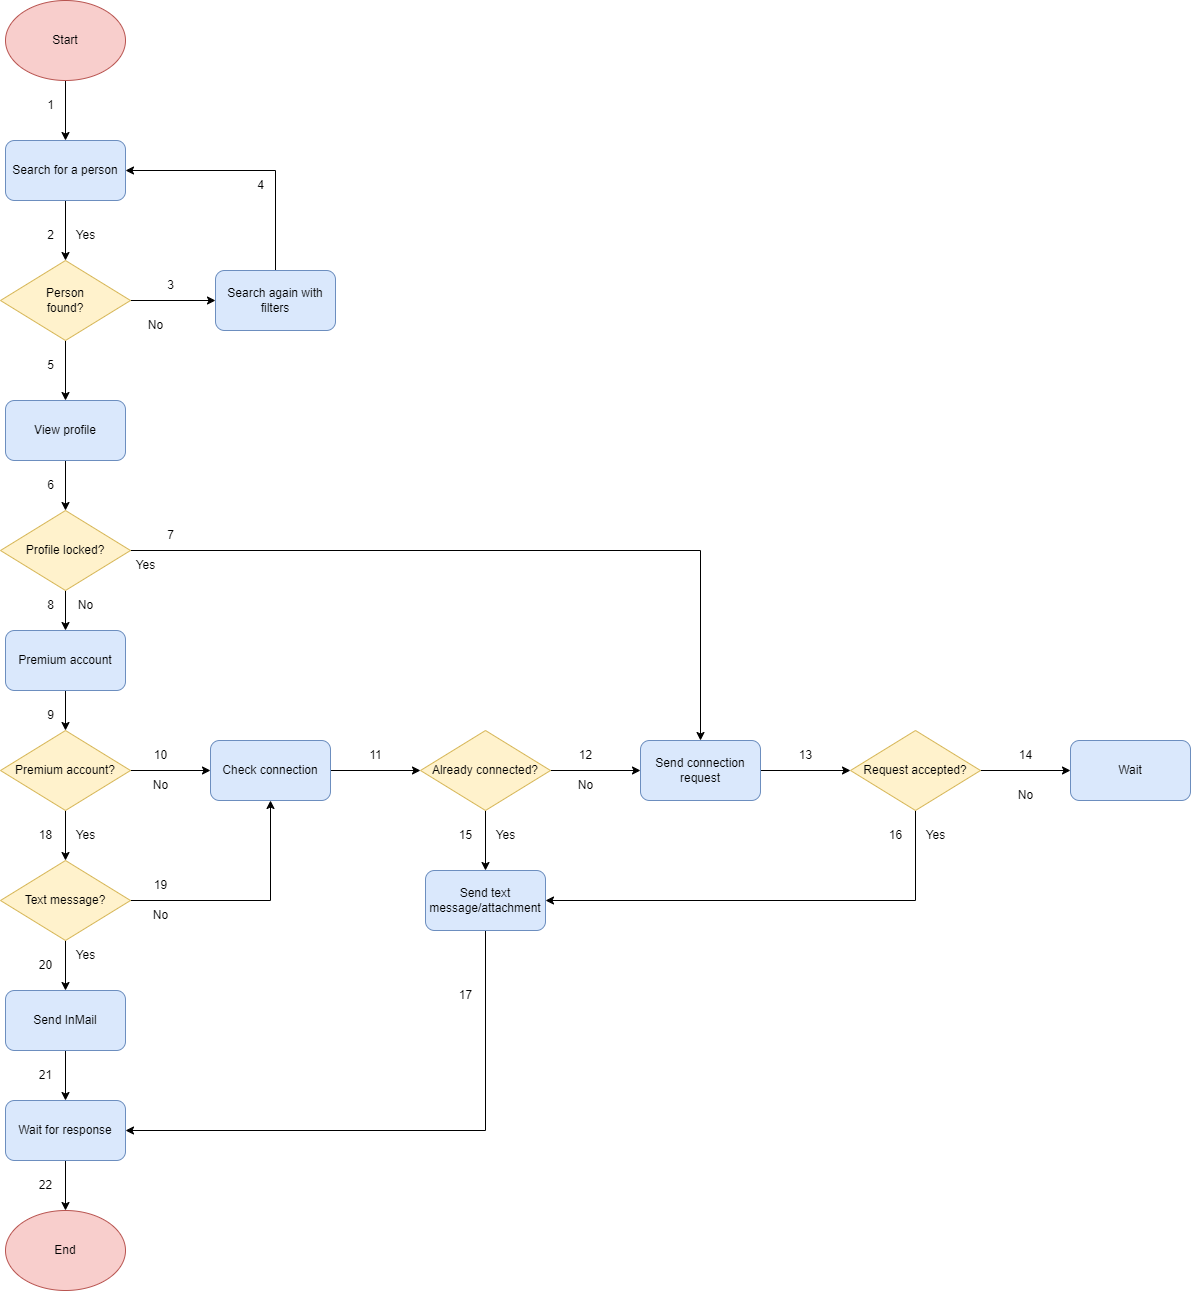

The diagram above was exported from draw.io. Its source (the exported page's mxGraphModel, read from the mxfile embedded in the PNG):
<mxGraphModel dx="1914" dy="1038" grid="1" gridSize="10" guides="1" tooltips="1" connect="1" arrows="1" fold="1" page="1" pageScale="1" pageWidth="850" pageHeight="1100" math="0" shadow="0">
  <root>
    <mxCell id="0" />
    <mxCell id="1" parent="0" />
    <mxCell id="5e9uzvXsmu2g_bey__u_-4" value="" style="edgeStyle=orthogonalEdgeStyle;rounded=0;orthogonalLoop=1;jettySize=auto;html=1;" parent="1" source="5e9uzvXsmu2g_bey__u_-1" target="5e9uzvXsmu2g_bey__u_-2" edge="1">
      <mxGeometry relative="1" as="geometry" />
    </mxCell>
    <mxCell id="5e9uzvXsmu2g_bey__u_-1" value="Start" style="ellipse;whiteSpace=wrap;html=1;fillColor=#f8cecc;strokeColor=#b85450;" parent="1" vertex="1">
      <mxGeometry x="90" y="50" width="120" height="80" as="geometry" />
    </mxCell>
    <mxCell id="5e9uzvXsmu2g_bey__u_-5" value="" style="edgeStyle=orthogonalEdgeStyle;rounded=0;orthogonalLoop=1;jettySize=auto;html=1;" parent="1" source="5e9uzvXsmu2g_bey__u_-2" target="5e9uzvXsmu2g_bey__u_-3" edge="1">
      <mxGeometry relative="1" as="geometry" />
    </mxCell>
    <mxCell id="5e9uzvXsmu2g_bey__u_-2" value="Search for a person" style="rounded=1;whiteSpace=wrap;html=1;fillColor=#dae8fc;strokeColor=#6c8ebf;" parent="1" vertex="1">
      <mxGeometry x="90" y="190" width="120" height="60" as="geometry" />
    </mxCell>
    <mxCell id="5e9uzvXsmu2g_bey__u_-8" value="" style="edgeStyle=orthogonalEdgeStyle;rounded=0;orthogonalLoop=1;jettySize=auto;html=1;" parent="1" source="5e9uzvXsmu2g_bey__u_-3" target="5e9uzvXsmu2g_bey__u_-6" edge="1">
      <mxGeometry relative="1" as="geometry" />
    </mxCell>
    <mxCell id="5e9uzvXsmu2g_bey__u_-10" value="" style="edgeStyle=orthogonalEdgeStyle;rounded=0;orthogonalLoop=1;jettySize=auto;html=1;" parent="1" source="5e9uzvXsmu2g_bey__u_-3" target="5e9uzvXsmu2g_bey__u_-7" edge="1">
      <mxGeometry relative="1" as="geometry" />
    </mxCell>
    <mxCell id="5e9uzvXsmu2g_bey__u_-3" value="Person&lt;br&gt;found?" style="rhombus;whiteSpace=wrap;html=1;fillColor=#fff2cc;strokeColor=#d6b656;" parent="1" vertex="1">
      <mxGeometry x="85" y="310" width="130" height="80" as="geometry" />
    </mxCell>
    <mxCell id="5e9uzvXsmu2g_bey__u_-9" style="edgeStyle=orthogonalEdgeStyle;rounded=0;orthogonalLoop=1;jettySize=auto;html=1;entryX=1;entryY=0.5;entryDx=0;entryDy=0;" parent="1" source="5e9uzvXsmu2g_bey__u_-6" target="5e9uzvXsmu2g_bey__u_-2" edge="1">
      <mxGeometry relative="1" as="geometry">
        <Array as="points">
          <mxPoint x="360" y="220" />
        </Array>
      </mxGeometry>
    </mxCell>
    <mxCell id="5e9uzvXsmu2g_bey__u_-6" value="Search again with filters" style="rounded=1;whiteSpace=wrap;html=1;fillColor=#dae8fc;strokeColor=#6c8ebf;" parent="1" vertex="1">
      <mxGeometry x="300" y="320" width="120" height="60" as="geometry" />
    </mxCell>
    <mxCell id="5e9uzvXsmu2g_bey__u_-44" value="" style="edgeStyle=orthogonalEdgeStyle;rounded=0;orthogonalLoop=1;jettySize=auto;html=1;" parent="1" source="5e9uzvXsmu2g_bey__u_-7" target="5e9uzvXsmu2g_bey__u_-43" edge="1">
      <mxGeometry relative="1" as="geometry" />
    </mxCell>
    <mxCell id="5e9uzvXsmu2g_bey__u_-7" value="View profile" style="rounded=1;whiteSpace=wrap;html=1;fillColor=#dae8fc;strokeColor=#6c8ebf;" parent="1" vertex="1">
      <mxGeometry x="90" y="450" width="120" height="60" as="geometry" />
    </mxCell>
    <mxCell id="5e9uzvXsmu2g_bey__u_-21" value="" style="edgeStyle=orthogonalEdgeStyle;rounded=0;orthogonalLoop=1;jettySize=auto;html=1;" parent="1" source="5e9uzvXsmu2g_bey__u_-11" target="5e9uzvXsmu2g_bey__u_-20" edge="1">
      <mxGeometry relative="1" as="geometry" />
    </mxCell>
    <mxCell id="5e9uzvXsmu2g_bey__u_-36" value="" style="edgeStyle=orthogonalEdgeStyle;rounded=0;orthogonalLoop=1;jettySize=auto;html=1;" parent="1" source="5e9uzvXsmu2g_bey__u_-11" target="5e9uzvXsmu2g_bey__u_-35" edge="1">
      <mxGeometry relative="1" as="geometry" />
    </mxCell>
    <mxCell id="5e9uzvXsmu2g_bey__u_-11" value="Premium account?" style="rhombus;whiteSpace=wrap;html=1;fillColor=#fff2cc;strokeColor=#d6b656;" parent="1" vertex="1">
      <mxGeometry x="85" y="780" width="130" height="80" as="geometry" />
    </mxCell>
    <mxCell id="5e9uzvXsmu2g_bey__u_-15" value="End" style="ellipse;whiteSpace=wrap;html=1;fillColor=#f8cecc;strokeColor=#b85450;" parent="1" vertex="1">
      <mxGeometry x="90" y="1260" width="120" height="80" as="geometry" />
    </mxCell>
    <mxCell id="5e9uzvXsmu2g_bey__u_-39" value="" style="edgeStyle=orthogonalEdgeStyle;rounded=0;orthogonalLoop=1;jettySize=auto;html=1;" parent="1" source="5e9uzvXsmu2g_bey__u_-17" target="5e9uzvXsmu2g_bey__u_-38" edge="1">
      <mxGeometry relative="1" as="geometry" />
    </mxCell>
    <mxCell id="5e9uzvXsmu2g_bey__u_-17" value="Send InMail" style="rounded=1;whiteSpace=wrap;html=1;fillColor=#dae8fc;strokeColor=#6c8ebf;" parent="1" vertex="1">
      <mxGeometry x="90" y="1040" width="120" height="60" as="geometry" />
    </mxCell>
    <mxCell id="5e9uzvXsmu2g_bey__u_-23" value="" style="edgeStyle=orthogonalEdgeStyle;rounded=0;orthogonalLoop=1;jettySize=auto;html=1;" parent="1" source="5e9uzvXsmu2g_bey__u_-20" target="5e9uzvXsmu2g_bey__u_-22" edge="1">
      <mxGeometry relative="1" as="geometry" />
    </mxCell>
    <mxCell id="5e9uzvXsmu2g_bey__u_-20" value="Check connection" style="rounded=1;whiteSpace=wrap;html=1;fillColor=#dae8fc;strokeColor=#6c8ebf;" parent="1" vertex="1">
      <mxGeometry x="295" y="790" width="120" height="60" as="geometry" />
    </mxCell>
    <mxCell id="5e9uzvXsmu2g_bey__u_-25" value="" style="edgeStyle=orthogonalEdgeStyle;rounded=0;orthogonalLoop=1;jettySize=auto;html=1;" parent="1" source="5e9uzvXsmu2g_bey__u_-22" target="5e9uzvXsmu2g_bey__u_-24" edge="1">
      <mxGeometry relative="1" as="geometry" />
    </mxCell>
    <mxCell id="5e9uzvXsmu2g_bey__u_-28" value="" style="edgeStyle=orthogonalEdgeStyle;rounded=0;orthogonalLoop=1;jettySize=auto;html=1;" parent="1" source="5e9uzvXsmu2g_bey__u_-22" target="5e9uzvXsmu2g_bey__u_-27" edge="1">
      <mxGeometry relative="1" as="geometry" />
    </mxCell>
    <mxCell id="5e9uzvXsmu2g_bey__u_-22" value="Already connected?" style="rhombus;whiteSpace=wrap;html=1;fillColor=#fff2cc;strokeColor=#d6b656;" parent="1" vertex="1">
      <mxGeometry x="505" y="780" width="130" height="80" as="geometry" />
    </mxCell>
    <mxCell id="5e9uzvXsmu2g_bey__u_-41" style="edgeStyle=orthogonalEdgeStyle;rounded=0;orthogonalLoop=1;jettySize=auto;html=1;entryX=1;entryY=0.5;entryDx=0;entryDy=0;" parent="1" source="5e9uzvXsmu2g_bey__u_-24" target="5e9uzvXsmu2g_bey__u_-38" edge="1">
      <mxGeometry relative="1" as="geometry">
        <Array as="points">
          <mxPoint x="570" y="1180" />
        </Array>
      </mxGeometry>
    </mxCell>
    <mxCell id="5e9uzvXsmu2g_bey__u_-24" value="Send text message/attachment" style="rounded=1;whiteSpace=wrap;html=1;fillColor=#dae8fc;strokeColor=#6c8ebf;" parent="1" vertex="1">
      <mxGeometry x="510" y="920" width="120" height="60" as="geometry" />
    </mxCell>
    <mxCell id="5e9uzvXsmu2g_bey__u_-30" value="" style="edgeStyle=orthogonalEdgeStyle;rounded=0;orthogonalLoop=1;jettySize=auto;html=1;" parent="1" source="5e9uzvXsmu2g_bey__u_-27" target="5e9uzvXsmu2g_bey__u_-29" edge="1">
      <mxGeometry relative="1" as="geometry" />
    </mxCell>
    <mxCell id="5e9uzvXsmu2g_bey__u_-27" value="Send connection request" style="rounded=1;whiteSpace=wrap;html=1;fillColor=#dae8fc;strokeColor=#6c8ebf;" parent="1" vertex="1">
      <mxGeometry x="725" y="790" width="120" height="60" as="geometry" />
    </mxCell>
    <mxCell id="5e9uzvXsmu2g_bey__u_-32" style="edgeStyle=orthogonalEdgeStyle;rounded=0;orthogonalLoop=1;jettySize=auto;html=1;entryX=1;entryY=0.5;entryDx=0;entryDy=0;" parent="1" source="5e9uzvXsmu2g_bey__u_-29" target="5e9uzvXsmu2g_bey__u_-24" edge="1">
      <mxGeometry relative="1" as="geometry">
        <Array as="points">
          <mxPoint x="1000" y="950" />
        </Array>
      </mxGeometry>
    </mxCell>
    <mxCell id="5e9uzvXsmu2g_bey__u_-34" style="edgeStyle=orthogonalEdgeStyle;rounded=0;orthogonalLoop=1;jettySize=auto;html=1;entryX=0;entryY=0.5;entryDx=0;entryDy=0;" parent="1" source="5e9uzvXsmu2g_bey__u_-29" target="5e9uzvXsmu2g_bey__u_-33" edge="1">
      <mxGeometry relative="1" as="geometry" />
    </mxCell>
    <mxCell id="5e9uzvXsmu2g_bey__u_-29" value="Request accepted?" style="rhombus;whiteSpace=wrap;html=1;fillColor=#fff2cc;strokeColor=#d6b656;" parent="1" vertex="1">
      <mxGeometry x="935" y="780" width="130" height="80" as="geometry" />
    </mxCell>
    <mxCell id="5e9uzvXsmu2g_bey__u_-33" value="Wait" style="rounded=1;whiteSpace=wrap;html=1;fillColor=#dae8fc;strokeColor=#6c8ebf;" parent="1" vertex="1">
      <mxGeometry x="1155" y="790" width="120" height="60" as="geometry" />
    </mxCell>
    <mxCell id="5e9uzvXsmu2g_bey__u_-37" value="" style="edgeStyle=orthogonalEdgeStyle;rounded=0;orthogonalLoop=1;jettySize=auto;html=1;" parent="1" source="5e9uzvXsmu2g_bey__u_-35" target="5e9uzvXsmu2g_bey__u_-17" edge="1">
      <mxGeometry relative="1" as="geometry" />
    </mxCell>
    <mxCell id="5e9uzvXsmu2g_bey__u_-40" style="edgeStyle=orthogonalEdgeStyle;rounded=0;orthogonalLoop=1;jettySize=auto;html=1;entryX=0.5;entryY=1;entryDx=0;entryDy=0;" parent="1" source="5e9uzvXsmu2g_bey__u_-35" target="5e9uzvXsmu2g_bey__u_-20" edge="1">
      <mxGeometry relative="1" as="geometry" />
    </mxCell>
    <mxCell id="5e9uzvXsmu2g_bey__u_-35" value="Text message?" style="rhombus;whiteSpace=wrap;html=1;fillColor=#fff2cc;strokeColor=#d6b656;" parent="1" vertex="1">
      <mxGeometry x="85" y="910" width="130" height="80" as="geometry" />
    </mxCell>
    <mxCell id="5e9uzvXsmu2g_bey__u_-42" value="" style="edgeStyle=orthogonalEdgeStyle;rounded=0;orthogonalLoop=1;jettySize=auto;html=1;" parent="1" source="5e9uzvXsmu2g_bey__u_-38" target="5e9uzvXsmu2g_bey__u_-15" edge="1">
      <mxGeometry relative="1" as="geometry" />
    </mxCell>
    <mxCell id="5e9uzvXsmu2g_bey__u_-38" value="Wait for response" style="rounded=1;whiteSpace=wrap;html=1;fillColor=#dae8fc;strokeColor=#6c8ebf;" parent="1" vertex="1">
      <mxGeometry x="90" y="1150" width="120" height="60" as="geometry" />
    </mxCell>
    <mxCell id="5e9uzvXsmu2g_bey__u_-46" value="" style="edgeStyle=orthogonalEdgeStyle;rounded=0;orthogonalLoop=1;jettySize=auto;html=1;" parent="1" source="5e9uzvXsmu2g_bey__u_-43" target="5e9uzvXsmu2g_bey__u_-45" edge="1">
      <mxGeometry relative="1" as="geometry" />
    </mxCell>
    <mxCell id="5e9uzvXsmu2g_bey__u_-48" style="edgeStyle=orthogonalEdgeStyle;rounded=0;orthogonalLoop=1;jettySize=auto;html=1;entryX=0.5;entryY=0;entryDx=0;entryDy=0;" parent="1" source="5e9uzvXsmu2g_bey__u_-43" target="5e9uzvXsmu2g_bey__u_-27" edge="1">
      <mxGeometry relative="1" as="geometry" />
    </mxCell>
    <mxCell id="5e9uzvXsmu2g_bey__u_-43" value="Profile locked?" style="rhombus;whiteSpace=wrap;html=1;fillColor=#fff2cc;strokeColor=#d6b656;" parent="1" vertex="1">
      <mxGeometry x="85" y="560" width="130" height="80" as="geometry" />
    </mxCell>
    <mxCell id="5e9uzvXsmu2g_bey__u_-47" value="" style="edgeStyle=orthogonalEdgeStyle;rounded=0;orthogonalLoop=1;jettySize=auto;html=1;" parent="1" source="5e9uzvXsmu2g_bey__u_-45" target="5e9uzvXsmu2g_bey__u_-11" edge="1">
      <mxGeometry relative="1" as="geometry" />
    </mxCell>
    <mxCell id="5e9uzvXsmu2g_bey__u_-45" value="Premium account" style="rounded=1;whiteSpace=wrap;html=1;fillColor=#dae8fc;strokeColor=#6c8ebf;" parent="1" vertex="1">
      <mxGeometry x="90" y="680" width="120" height="60" as="geometry" />
    </mxCell>
    <mxCell id="5e9uzvXsmu2g_bey__u_-49" value="1" style="text;html=1;align=center;verticalAlign=middle;resizable=0;points=[];autosize=1;strokeColor=none;fillColor=none;" parent="1" vertex="1">
      <mxGeometry x="120" y="140" width="30" height="30" as="geometry" />
    </mxCell>
    <mxCell id="5e9uzvXsmu2g_bey__u_-50" value="2" style="text;html=1;align=center;verticalAlign=middle;resizable=0;points=[];autosize=1;strokeColor=none;fillColor=none;" parent="1" vertex="1">
      <mxGeometry x="120" y="270" width="30" height="30" as="geometry" />
    </mxCell>
    <mxCell id="5e9uzvXsmu2g_bey__u_-51" value="3" style="text;html=1;align=center;verticalAlign=middle;resizable=0;points=[];autosize=1;strokeColor=none;fillColor=none;" parent="1" vertex="1">
      <mxGeometry x="240" y="320" width="30" height="30" as="geometry" />
    </mxCell>
    <mxCell id="5e9uzvXsmu2g_bey__u_-52" value="4" style="text;html=1;align=center;verticalAlign=middle;resizable=0;points=[];autosize=1;strokeColor=none;fillColor=none;" parent="1" vertex="1">
      <mxGeometry x="330" y="220" width="30" height="30" as="geometry" />
    </mxCell>
    <mxCell id="5e9uzvXsmu2g_bey__u_-53" value="5" style="text;html=1;align=center;verticalAlign=middle;resizable=0;points=[];autosize=1;strokeColor=none;fillColor=none;" parent="1" vertex="1">
      <mxGeometry x="120" y="400" width="30" height="30" as="geometry" />
    </mxCell>
    <mxCell id="5e9uzvXsmu2g_bey__u_-54" value="6" style="text;html=1;align=center;verticalAlign=middle;resizable=0;points=[];autosize=1;strokeColor=none;fillColor=none;" parent="1" vertex="1">
      <mxGeometry x="120" y="520" width="30" height="30" as="geometry" />
    </mxCell>
    <mxCell id="5e9uzvXsmu2g_bey__u_-55" value="7" style="text;html=1;align=center;verticalAlign=middle;resizable=0;points=[];autosize=1;strokeColor=none;fillColor=none;" parent="1" vertex="1">
      <mxGeometry x="240" y="570" width="30" height="30" as="geometry" />
    </mxCell>
    <mxCell id="5e9uzvXsmu2g_bey__u_-56" value="8" style="text;html=1;align=center;verticalAlign=middle;resizable=0;points=[];autosize=1;strokeColor=none;fillColor=none;" parent="1" vertex="1">
      <mxGeometry x="120" y="640" width="30" height="30" as="geometry" />
    </mxCell>
    <mxCell id="5e9uzvXsmu2g_bey__u_-57" value="9" style="text;html=1;align=center;verticalAlign=middle;resizable=0;points=[];autosize=1;strokeColor=none;fillColor=none;" parent="1" vertex="1">
      <mxGeometry x="120" y="750" width="30" height="30" as="geometry" />
    </mxCell>
    <mxCell id="5e9uzvXsmu2g_bey__u_-58" value="10" style="text;html=1;align=center;verticalAlign=middle;resizable=0;points=[];autosize=1;strokeColor=none;fillColor=none;" parent="1" vertex="1">
      <mxGeometry x="225" y="790" width="40" height="30" as="geometry" />
    </mxCell>
    <mxCell id="5e9uzvXsmu2g_bey__u_-59" value="11" style="text;html=1;align=center;verticalAlign=middle;resizable=0;points=[];autosize=1;strokeColor=none;fillColor=none;" parent="1" vertex="1">
      <mxGeometry x="440" y="790" width="40" height="30" as="geometry" />
    </mxCell>
    <mxCell id="5e9uzvXsmu2g_bey__u_-60" value="12" style="text;html=1;align=center;verticalAlign=middle;resizable=0;points=[];autosize=1;strokeColor=none;fillColor=none;" parent="1" vertex="1">
      <mxGeometry x="650" y="790" width="40" height="30" as="geometry" />
    </mxCell>
    <mxCell id="5e9uzvXsmu2g_bey__u_-61" value="13" style="text;html=1;align=center;verticalAlign=middle;resizable=0;points=[];autosize=1;strokeColor=none;fillColor=none;" parent="1" vertex="1">
      <mxGeometry x="870" y="790" width="40" height="30" as="geometry" />
    </mxCell>
    <mxCell id="5e9uzvXsmu2g_bey__u_-62" value="14" style="text;html=1;align=center;verticalAlign=middle;resizable=0;points=[];autosize=1;strokeColor=none;fillColor=none;" parent="1" vertex="1">
      <mxGeometry x="1090" y="790" width="40" height="30" as="geometry" />
    </mxCell>
    <mxCell id="5e9uzvXsmu2g_bey__u_-63" value="15" style="text;html=1;align=center;verticalAlign=middle;resizable=0;points=[];autosize=1;strokeColor=none;fillColor=none;" parent="1" vertex="1">
      <mxGeometry x="530" y="870" width="40" height="30" as="geometry" />
    </mxCell>
    <mxCell id="5e9uzvXsmu2g_bey__u_-64" value="16" style="text;html=1;align=center;verticalAlign=middle;resizable=0;points=[];autosize=1;strokeColor=none;fillColor=none;" parent="1" vertex="1">
      <mxGeometry x="960" y="870" width="40" height="30" as="geometry" />
    </mxCell>
    <mxCell id="5e9uzvXsmu2g_bey__u_-65" value="17" style="text;html=1;align=center;verticalAlign=middle;resizable=0;points=[];autosize=1;strokeColor=none;fillColor=none;" parent="1" vertex="1">
      <mxGeometry x="530" y="1030" width="40" height="30" as="geometry" />
    </mxCell>
    <mxCell id="5e9uzvXsmu2g_bey__u_-66" value="18" style="text;html=1;align=center;verticalAlign=middle;resizable=0;points=[];autosize=1;strokeColor=none;fillColor=none;" parent="1" vertex="1">
      <mxGeometry x="110" y="870" width="40" height="30" as="geometry" />
    </mxCell>
    <mxCell id="5e9uzvXsmu2g_bey__u_-67" value="19" style="text;html=1;align=center;verticalAlign=middle;resizable=0;points=[];autosize=1;strokeColor=none;fillColor=none;" parent="1" vertex="1">
      <mxGeometry x="225" y="920" width="40" height="30" as="geometry" />
    </mxCell>
    <mxCell id="5e9uzvXsmu2g_bey__u_-68" value="20" style="text;html=1;align=center;verticalAlign=middle;resizable=0;points=[];autosize=1;strokeColor=none;fillColor=none;" parent="1" vertex="1">
      <mxGeometry x="110" y="1000" width="40" height="30" as="geometry" />
    </mxCell>
    <mxCell id="5e9uzvXsmu2g_bey__u_-69" value="21" style="text;html=1;align=center;verticalAlign=middle;resizable=0;points=[];autosize=1;strokeColor=none;fillColor=none;" parent="1" vertex="1">
      <mxGeometry x="110" y="1110" width="40" height="30" as="geometry" />
    </mxCell>
    <mxCell id="5e9uzvXsmu2g_bey__u_-70" value="22" style="text;html=1;align=center;verticalAlign=middle;resizable=0;points=[];autosize=1;strokeColor=none;fillColor=none;" parent="1" vertex="1">
      <mxGeometry x="110" y="1220" width="40" height="30" as="geometry" />
    </mxCell>
    <mxCell id="5e9uzvXsmu2g_bey__u_-71" value="Yes" style="text;html=1;align=center;verticalAlign=middle;resizable=0;points=[];autosize=1;strokeColor=none;fillColor=none;" parent="1" vertex="1">
      <mxGeometry x="150" y="270" width="40" height="30" as="geometry" />
    </mxCell>
    <mxCell id="5e9uzvXsmu2g_bey__u_-72" value="No" style="text;html=1;align=center;verticalAlign=middle;resizable=0;points=[];autosize=1;strokeColor=none;fillColor=none;" parent="1" vertex="1">
      <mxGeometry x="220" y="360" width="40" height="30" as="geometry" />
    </mxCell>
    <mxCell id="5e9uzvXsmu2g_bey__u_-73" value="Yes" style="text;html=1;align=center;verticalAlign=middle;resizable=0;points=[];autosize=1;strokeColor=none;fillColor=none;" parent="1" vertex="1">
      <mxGeometry x="210" y="600" width="40" height="30" as="geometry" />
    </mxCell>
    <mxCell id="5e9uzvXsmu2g_bey__u_-74" value="No" style="text;html=1;align=center;verticalAlign=middle;resizable=0;points=[];autosize=1;strokeColor=none;fillColor=none;" parent="1" vertex="1">
      <mxGeometry x="150" y="640" width="40" height="30" as="geometry" />
    </mxCell>
    <mxCell id="5e9uzvXsmu2g_bey__u_-75" value="Yes" style="text;html=1;align=center;verticalAlign=middle;resizable=0;points=[];autosize=1;strokeColor=none;fillColor=none;" parent="1" vertex="1">
      <mxGeometry x="150" y="870" width="40" height="30" as="geometry" />
    </mxCell>
    <mxCell id="5e9uzvXsmu2g_bey__u_-76" value="No" style="text;html=1;align=center;verticalAlign=middle;resizable=0;points=[];autosize=1;strokeColor=none;fillColor=none;" parent="1" vertex="1">
      <mxGeometry x="225" y="820" width="40" height="30" as="geometry" />
    </mxCell>
    <mxCell id="5e9uzvXsmu2g_bey__u_-77" value="Yes" style="text;html=1;align=center;verticalAlign=middle;resizable=0;points=[];autosize=1;strokeColor=none;fillColor=none;" parent="1" vertex="1">
      <mxGeometry x="150" y="990" width="40" height="30" as="geometry" />
    </mxCell>
    <mxCell id="5e9uzvXsmu2g_bey__u_-78" value="No" style="text;html=1;align=center;verticalAlign=middle;resizable=0;points=[];autosize=1;strokeColor=none;fillColor=none;" parent="1" vertex="1">
      <mxGeometry x="225" y="950" width="40" height="30" as="geometry" />
    </mxCell>
    <mxCell id="5e9uzvXsmu2g_bey__u_-79" value="Yes" style="text;html=1;align=center;verticalAlign=middle;resizable=0;points=[];autosize=1;strokeColor=none;fillColor=none;" parent="1" vertex="1">
      <mxGeometry x="570" y="870" width="40" height="30" as="geometry" />
    </mxCell>
    <mxCell id="5e9uzvXsmu2g_bey__u_-80" value="No" style="text;html=1;align=center;verticalAlign=middle;resizable=0;points=[];autosize=1;strokeColor=none;fillColor=none;" parent="1" vertex="1">
      <mxGeometry x="650" y="820" width="40" height="30" as="geometry" />
    </mxCell>
    <mxCell id="5e9uzvXsmu2g_bey__u_-81" value="Yes" style="text;html=1;align=center;verticalAlign=middle;resizable=0;points=[];autosize=1;strokeColor=none;fillColor=none;" parent="1" vertex="1">
      <mxGeometry x="1000" y="870" width="40" height="30" as="geometry" />
    </mxCell>
    <mxCell id="5e9uzvXsmu2g_bey__u_-82" value="No" style="text;html=1;align=center;verticalAlign=middle;resizable=0;points=[];autosize=1;strokeColor=none;fillColor=none;" parent="1" vertex="1">
      <mxGeometry x="1090" y="830" width="40" height="30" as="geometry" />
    </mxCell>
  </root>
</mxGraphModel>